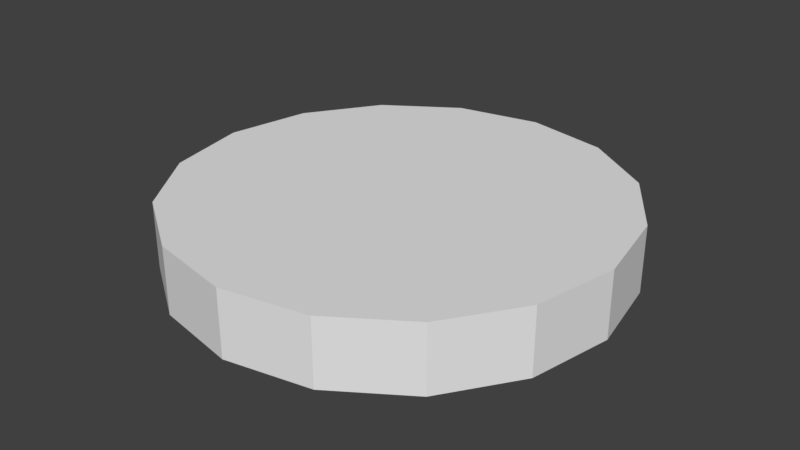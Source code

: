 # Source: Coin.blend  (saved by Blender 2.79.0; exported with 4.5.12 LTS)
import bpy
from mathutils import Matrix  # noqa: F401  (used for matrix-valued properties, if any)

bpy.ops.wm.read_factory_settings(use_empty=True)
scene = bpy.context.scene
scene.name = 'Scene'

# ---- collections
col_collection_1 = bpy.data.collections.new('Collection 1'); scene.collection.children.link(col_collection_1)

# ---- materials (node trees are filled in below, after node groups)
mat_bottom = bpy.data.materials.new('Bottom')
mat_bottom.alpha_threshold = 0.0
mat_bottom.use_transparent_shadow = False
mat_bottom.roughness = 0.5
mat_top = bpy.data.materials.new('Top')
mat_top.alpha_threshold = 0.0
mat_top.use_transparent_shadow = False
mat_top.roughness = 0.5
mat_shade = bpy.data.materials.new('Shade')
mat_shade.alpha_threshold = 0.0
mat_shade.use_transparent_shadow = False
mat_shade.roughness = 0.5

# ---- material node trees

# ---- world
world_world = bpy.data.worlds.new('World'); scene.world = world_world
world_world.color = (0.05088, 0.05088, 0.05088)
world_world.use_sun_shadow = False
world_world.sun_shadow_jitter_overblur = 0.0
world_world.cycles.sampling_method = 'MANUAL'

# ---- meshes
me_cube_002 = bpy.data.meshes.new('Cube.002')
me_cube_002.from_pydata([(0.0, 1.0, -0.15), (0.0, 1.0, 0.15), (0.3827, 0.9239, -0.15), (0.3827, 0.9239, 0.15), (0.7071, 0.7071, -0.15), (0.7071, 0.7071, 0.15), (0.9239, 0.3827, -0.15), (0.9239, 0.3827, 0.15), (1.0, 0.0, -0.15), (1.0, 0.0, 0.15), (0.9239, -0.3827, -0.15), (0.9239, -0.3827, 0.15), (0.7071, -0.7071, -0.15), (0.7071, -0.7071, 0.15), (0.3827, -0.9239, -0.15), (0.3827, -0.9239, 0.15), (1.51e-07, -1.0, -0.15), (1.51e-07, -1.0, 0.15), (-0.3827, -0.9239, -0.15), (-0.3827, -0.9239, 0.15), (-0.7071, -0.7071, -0.15), (-0.7071, -0.7071, 0.15), (-0.9239, -0.3827, -0.15), (-0.9239, -0.3827, 0.15), (-1.0, 0.0, -0.15), (-1.0, 0.0, 0.15), (-0.9239, 0.3827, -0.15), (-0.9239, 0.3827, 0.15), (-0.7071, 0.7071, -0.15), (-0.7071, 0.7071, 0.15), (-0.3827, 0.9239, -0.15), (-0.3827, 0.9239, 0.15), (2.831e-08, 0.42, 0.15), (0.1607, 0.388, 0.15), (0.297, 0.297, 0.15), (0.388, 0.1607, 0.15), (0.42, 0.0, 0.15), (0.388, -0.1607, 0.15), (0.297, -0.297, 0.15), (0.1607, -0.388, 0.15), (9.173e-08, -0.42, 0.15), (-0.1607, -0.388, 0.15), (-0.297, -0.297, 0.15), (-0.388, -0.1607, 0.15), (-0.42, 0.0, 0.15), (-0.388, 0.1607, 0.15), (-0.297, 0.297, 0.15), (-0.1607, 0.388, 0.15), (2.16e-08, 0.4201, -0.15), (0.1608, 0.3881, -0.15), (0.297, 0.297, -0.15), (0.3881, 0.1608, -0.15), (0.4201, 0.0, -0.15), (0.3881, -0.1608, -0.15), (0.297, -0.297, -0.15), (0.1608, -0.3881, -0.15), (8.504e-08, -0.4201, -0.15), (-0.1608, -0.3881, -0.15), (-0.297, -0.297, -0.15), (-0.3881, -0.1608, -0.15), (-0.4201, 0.0, -0.15), (-0.3881, 0.1608, -0.15), (-0.297, 0.297, -0.15), (-0.1608, 0.3881, -0.15)], [], [(0, 1, 3, 2), (2, 3, 5, 4), (4, 5, 7, 6), (6, 7, 9, 8), (8, 9, 11, 10), (10, 11, 13, 12), (12, 13, 15, 14), (14, 15, 17, 16), (16, 17, 19, 18), (18, 19, 21, 20), (20, 21, 23, 22), (22, 23, 25, 24), (24, 25, 27, 26), (26, 27, 29, 28), (11, 9, 36, 37), (28, 29, 31, 30), (30, 31, 1, 0), (0, 2, 49, 48), (21, 19, 41, 42), (31, 29, 46, 47), (7, 5, 34, 35), (17, 15, 39, 40), (27, 25, 44, 45), (3, 1, 32, 33), (13, 11, 37, 38), (23, 21, 42, 43), (1, 31, 47, 32), (9, 7, 35, 36), (19, 17, 40, 41), (29, 27, 45, 46), (5, 3, 33, 34), (15, 13, 38, 39), (25, 23, 43, 44), (33, 32, 47, 46, 45, 44, 43, 42, 41, 40, 39, 38, 37, 36, 35, 34), (24, 26, 61, 60), (10, 12, 54, 53), (20, 22, 59, 58), (30, 0, 48, 63), (6, 8, 52, 51), (16, 18, 57, 56), (26, 28, 62, 61), (2, 4, 50, 49), (12, 14, 55, 54), (22, 24, 60, 59), (8, 10, 53, 52), (18, 20, 58, 57), (28, 30, 63, 62), (4, 6, 51, 50), (14, 16, 56, 55), (48, 49, 50, 51, 52, 53, 54, 55, 56, 57, 58, 59, 60, 61, 62, 63)])
me_cube_002.polygons.foreach_set('material_index', [0, 1, 0, 1, 0, 1, 0, 1, 0, 1, 0, 1, 0, 1, 1, 0, 1, 1, 1, 1, 1, 1, 1, 1, 1, 1, 1, 1, 1, 1, 1, 1, 1, 0, 1, 1, 1, 1, 1, 1, 1, 1, 1, 1, 1, 1, 1, 1, 1, 0])
me_cube_002.materials.append(mat_bottom)
me_cube_002.materials.append(mat_top)
me_cube_002.materials.append(mat_shade)
me_cube_002.use_remesh_preserve_volume = False
me_cube_002.use_remesh_preserve_attributes = False
me_cube_002.use_mirror_vertex_groups = False
me_cube_002.update()

# ---- objects
ob_cube = bpy.data.objects.new('Cube', me_cube_002)

# ---- transforms, parenting, visibility, modifiers, constraints
ob_cube.location = (0.0, 0.0, 0.0)
ob_cube.lineart.crease_threshold = 0.0

# ---- collection membership
col_collection_1.objects.link(ob_cube)

# ---- scene / render settings (as saved in the file)
scene.frame_start = 1; scene.frame_end = 250; scene.frame_set(1)
scene.render.engine = 'BLENDER_EEVEE_NEXT'
scene.render.resolution_percentage = 50
scene.render.dither_intensity = 0.0
scene.cycles.use_denoising = False
scene.cycles.samples = 128
scene.cycles.sampling_pattern = 'TABULATED_SOBOL'
scene.cycles.use_adaptive_sampling = False
scene.cycles.use_light_tree = False
scene.cycles.blur_glossy = 0.0
scene.cycles.sample_clamp_indirect = 0.0
scene.view_settings.view_transform = 'Standard'
bpy.context.view_layer.update()

# ---- added for rendering (the .blend has no active camera and no usable light): camera, sun
cam_auto = bpy.data.cameras.new('AutoCamera')
cam_auto.lens = 50.0
cam_auto.sensor_width = 36.0
cam_auto.clip_end = 1000.0
ob_auto_camera = bpy.data.objects.new('AutoCamera', cam_auto)
scene.collection.objects.link(ob_auto_camera)
ob_auto_camera.location = (2.63161, -3.15793, 2.10529)
ob_auto_camera.rotation_euler = (1.09748, -7.21219e-08, 0.694738)
scene.camera = ob_auto_camera
light_auto_sun = bpy.data.lights.new('AutoSun', 'SUN')
light_auto_sun.energy = 3.0
light_auto_sun.angle = 0.0523599
ob_auto_sun = bpy.data.objects.new('AutoSun', light_auto_sun)
scene.collection.objects.link(ob_auto_sun)
ob_auto_sun.rotation_euler = (0.872665, 0.174533, 0.523599)
bpy.context.view_layer.update()
